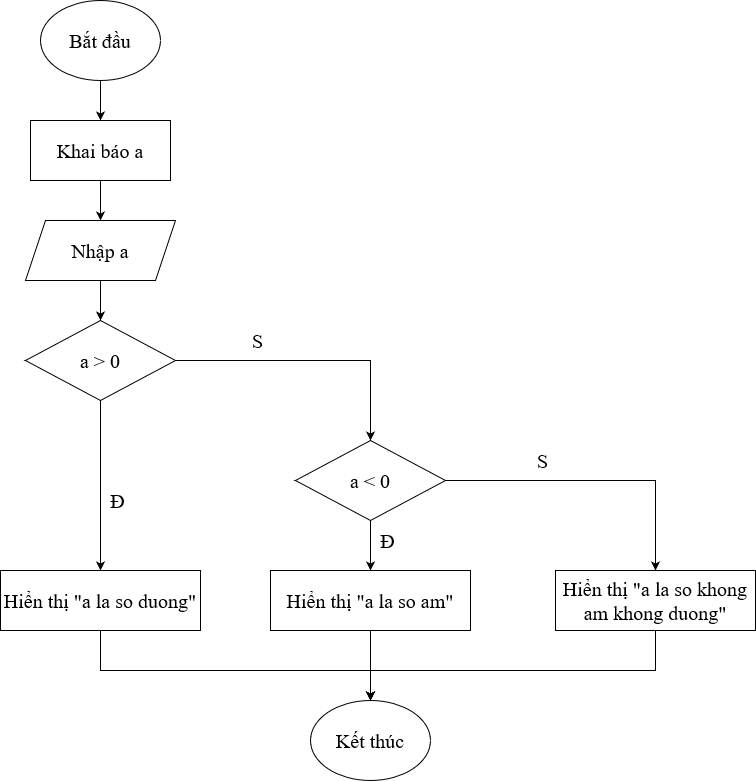

The diagram above was exported from draw.io. Its source (the exported page's mxGraphModel, read from the mxfile embedded in the PNG):
<mxGraphModel dx="1050" dy="567" grid="1" gridSize="10" guides="1" tooltips="1" connect="1" arrows="1" fold="1" page="1" pageScale="1" pageWidth="850" pageHeight="1100" math="0" shadow="0">
  <root>
    <mxCell id="0" />
    <mxCell id="1" parent="0" />
    <mxCell id="u3vIk-_F8DEH_4hXtdIN-2" value="" style="edgeStyle=orthogonalEdgeStyle;rounded=0;orthogonalLoop=1;jettySize=auto;html=1;" edge="1" parent="1" source="40vf7aNjbRmSkGZlrg8u-1" target="u3vIk-_F8DEH_4hXtdIN-1">
      <mxGeometry relative="1" as="geometry" />
    </mxCell>
    <mxCell id="40vf7aNjbRmSkGZlrg8u-1" value="Bắt đầu" style="ellipse;whiteSpace=wrap;html=1;fontFamily=Times New Roman;fontSize=20;" vertex="1" parent="1">
      <mxGeometry x="365" y="40" width="120" height="80" as="geometry" />
    </mxCell>
    <mxCell id="cKmz3RUD7duOPtyMtJTA-2" value="" style="edgeStyle=orthogonalEdgeStyle;rounded=0;orthogonalLoop=1;jettySize=auto;html=1;" edge="1" parent="1" source="u3vIk-_F8DEH_4hXtdIN-1" target="cKmz3RUD7duOPtyMtJTA-1">
      <mxGeometry relative="1" as="geometry" />
    </mxCell>
    <mxCell id="u3vIk-_F8DEH_4hXtdIN-1" value="Khai báo a" style="rounded=0;whiteSpace=wrap;html=1;fontFamily=Times New Roman;fontSize=20;" vertex="1" parent="1">
      <mxGeometry x="355" y="160" width="140" height="60" as="geometry" />
    </mxCell>
    <mxCell id="8gZ3vS2KV0cRLnddqYMq-2" value="" style="edgeStyle=orthogonalEdgeStyle;rounded=0;orthogonalLoop=1;jettySize=auto;html=1;" edge="1" parent="1" source="cKmz3RUD7duOPtyMtJTA-1" target="8gZ3vS2KV0cRLnddqYMq-1">
      <mxGeometry relative="1" as="geometry" />
    </mxCell>
    <mxCell id="cKmz3RUD7duOPtyMtJTA-1" value="Nhập a" style="shape=parallelogram;perimeter=parallelogramPerimeter;whiteSpace=wrap;html=1;fixedSize=1;fontFamily=Times New Roman;fontSize=20;" vertex="1" parent="1">
      <mxGeometry x="350" y="260" width="150" height="60" as="geometry" />
    </mxCell>
    <mxCell id="fHyEYHSWdkjL2efpgqfh-2" value="" style="edgeStyle=orthogonalEdgeStyle;rounded=0;orthogonalLoop=1;jettySize=auto;html=1;" edge="1" parent="1" source="8gZ3vS2KV0cRLnddqYMq-1" target="fHyEYHSWdkjL2efpgqfh-1">
      <mxGeometry relative="1" as="geometry" />
    </mxCell>
    <mxCell id="8gZ3vS2KV0cRLnddqYMq-1" value="a &amp;gt; 0" style="rhombus;whiteSpace=wrap;html=1;fontFamily=Times New Roman;fontSize=20;" vertex="1" parent="1">
      <mxGeometry x="350" y="360" width="150" height="80" as="geometry" />
    </mxCell>
    <mxCell id="fHyEYHSWdkjL2efpgqfh-1" value="Hiển thị &quot;a la so duong&quot;" style="rounded=0;whiteSpace=wrap;html=1;fontFamily=Times New Roman;fontSize=20;" vertex="1" parent="1">
      <mxGeometry x="325" y="610" width="200" height="60" as="geometry" />
    </mxCell>
    <mxCell id="tL6DX3-u6W28fsXAw_S9-1" value="Đ" style="text;html=1;align=center;verticalAlign=middle;whiteSpace=wrap;rounded=0;fontFamily=Times New Roman;fontSize=20;" vertex="1" parent="1">
      <mxGeometry x="430" y="530" width="25" height="20" as="geometry" />
    </mxCell>
    <mxCell id="tL6DX3-u6W28fsXAw_S9-6" value="" style="edgeStyle=orthogonalEdgeStyle;rounded=0;orthogonalLoop=1;jettySize=auto;html=1;" edge="1" parent="1" source="tL6DX3-u6W28fsXAw_S9-2" target="tL6DX3-u6W28fsXAw_S9-5">
      <mxGeometry relative="1" as="geometry" />
    </mxCell>
    <mxCell id="tL6DX3-u6W28fsXAw_S9-2" value="a &amp;lt; 0" style="rhombus;whiteSpace=wrap;html=1;fontFamily=Times New Roman;fontSize=20;" vertex="1" parent="1">
      <mxGeometry x="620" y="480" width="150" height="80" as="geometry" />
    </mxCell>
    <mxCell id="tL6DX3-u6W28fsXAw_S9-3" value="" style="endArrow=classic;html=1;rounded=0;exitX=1;exitY=0.5;exitDx=0;exitDy=0;entryX=0.5;entryY=0;entryDx=0;entryDy=0;" edge="1" parent="1" source="8gZ3vS2KV0cRLnddqYMq-1" target="tL6DX3-u6W28fsXAw_S9-2">
      <mxGeometry width="50" height="50" relative="1" as="geometry">
        <mxPoint x="400" y="460" as="sourcePoint" />
        <mxPoint x="450" y="410" as="targetPoint" />
        <Array as="points">
          <mxPoint x="695" y="400" />
        </Array>
      </mxGeometry>
    </mxCell>
    <mxCell id="tL6DX3-u6W28fsXAw_S9-4" value="S" style="text;html=1;align=center;verticalAlign=middle;whiteSpace=wrap;rounded=0;fontFamily=Times New Roman;fontSize=20;" vertex="1" parent="1">
      <mxGeometry x="570" y="370" width="25" height="20" as="geometry" />
    </mxCell>
    <mxCell id="9dW7_shIaMae2FckMPf_-2" value="" style="edgeStyle=orthogonalEdgeStyle;rounded=0;orthogonalLoop=1;jettySize=auto;html=1;" edge="1" parent="1" source="tL6DX3-u6W28fsXAw_S9-5" target="9dW7_shIaMae2FckMPf_-1">
      <mxGeometry relative="1" as="geometry" />
    </mxCell>
    <mxCell id="tL6DX3-u6W28fsXAw_S9-5" value="Hiển thị &quot;a la so am&quot;" style="rounded=0;whiteSpace=wrap;html=1;fontFamily=Times New Roman;fontSize=20;" vertex="1" parent="1">
      <mxGeometry x="595" y="610" width="200" height="60" as="geometry" />
    </mxCell>
    <mxCell id="tL6DX3-u6W28fsXAw_S9-7" value="Đ" style="text;html=1;align=center;verticalAlign=middle;whiteSpace=wrap;rounded=0;fontFamily=Times New Roman;fontSize=20;" vertex="1" parent="1">
      <mxGeometry x="700" y="570" width="25" height="20" as="geometry" />
    </mxCell>
    <mxCell id="tL6DX3-u6W28fsXAw_S9-9" value="Hiển thị &quot;a la so khong am khong duong&quot;" style="rounded=0;whiteSpace=wrap;html=1;fontFamily=Times New Roman;fontSize=20;" vertex="1" parent="1">
      <mxGeometry x="880" y="610" width="200" height="60" as="geometry" />
    </mxCell>
    <mxCell id="tL6DX3-u6W28fsXAw_S9-10" value="" style="endArrow=classic;html=1;rounded=0;exitX=1;exitY=0.5;exitDx=0;exitDy=0;entryX=0.5;entryY=0;entryDx=0;entryDy=0;" edge="1" parent="1" source="tL6DX3-u6W28fsXAw_S9-2" target="tL6DX3-u6W28fsXAw_S9-9">
      <mxGeometry width="50" height="50" relative="1" as="geometry">
        <mxPoint x="580" y="460" as="sourcePoint" />
        <mxPoint x="630" y="410" as="targetPoint" />
        <Array as="points">
          <mxPoint x="980" y="520" />
        </Array>
      </mxGeometry>
    </mxCell>
    <mxCell id="tL6DX3-u6W28fsXAw_S9-11" value="S" style="text;html=1;align=center;verticalAlign=middle;whiteSpace=wrap;rounded=0;fontFamily=Times New Roman;fontSize=20;" vertex="1" parent="1">
      <mxGeometry x="855" y="490" width="25" height="20" as="geometry" />
    </mxCell>
    <mxCell id="9dW7_shIaMae2FckMPf_-1" value="Kết thúc" style="ellipse;whiteSpace=wrap;html=1;fontFamily=Times New Roman;fontSize=20;" vertex="1" parent="1">
      <mxGeometry x="635" y="740" width="120" height="80" as="geometry" />
    </mxCell>
    <mxCell id="9dW7_shIaMae2FckMPf_-3" value="" style="endArrow=classic;html=1;rounded=0;exitX=0.5;exitY=1;exitDx=0;exitDy=0;entryX=0.5;entryY=0;entryDx=0;entryDy=0;" edge="1" parent="1" source="fHyEYHSWdkjL2efpgqfh-1" target="9dW7_shIaMae2FckMPf_-1">
      <mxGeometry width="50" height="50" relative="1" as="geometry">
        <mxPoint x="580" y="620" as="sourcePoint" />
        <mxPoint x="630" y="570" as="targetPoint" />
        <Array as="points">
          <mxPoint x="425" y="710" />
          <mxPoint x="695" y="710" />
        </Array>
      </mxGeometry>
    </mxCell>
    <mxCell id="9dW7_shIaMae2FckMPf_-4" value="" style="endArrow=classic;html=1;rounded=0;exitX=0.5;exitY=1;exitDx=0;exitDy=0;entryX=0.5;entryY=0;entryDx=0;entryDy=0;" edge="1" parent="1" source="tL6DX3-u6W28fsXAw_S9-9" target="9dW7_shIaMae2FckMPf_-1">
      <mxGeometry width="50" height="50" relative="1" as="geometry">
        <mxPoint x="580" y="620" as="sourcePoint" />
        <mxPoint x="630" y="570" as="targetPoint" />
        <Array as="points">
          <mxPoint x="980" y="710" />
          <mxPoint x="695" y="710" />
        </Array>
      </mxGeometry>
    </mxCell>
  </root>
</mxGraphModel>